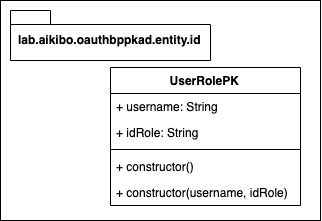

The diagram above was exported from draw.io. Its source (the exported page's mxGraphModel, read from the mxfile embedded in the PNG):
<mxGraphModel dx="1311" dy="823" grid="1" gridSize="10" guides="1" tooltips="1" connect="1" arrows="1" fold="1" page="1" pageScale="1" pageWidth="850" pageHeight="1100" math="0" shadow="0">
  <root>
    <mxCell id="-nEqx6B_FLAhVA0Ndkk6-0" />
    <mxCell id="-nEqx6B_FLAhVA0Ndkk6-1" parent="-nEqx6B_FLAhVA0Ndkk6-0" />
    <mxCell id="-nEqx6B_FLAhVA0Ndkk6-3" value="" style="rounded=0;whiteSpace=wrap;html=1;align=center;" vertex="1" parent="-nEqx6B_FLAhVA0Ndkk6-1">
      <mxGeometry x="20" y="20" width="320" height="220" as="geometry" />
    </mxCell>
    <mxCell id="-nEqx6B_FLAhVA0Ndkk6-4" value="lab.aikibo.oauthbppkad.entity.id" style="shape=folder;fontStyle=1;spacingTop=10;tabWidth=40;tabHeight=14;tabPosition=left;html=1;align=center;" vertex="1" parent="-nEqx6B_FLAhVA0Ndkk6-1">
      <mxGeometry x="30" y="30" width="200" height="50" as="geometry" />
    </mxCell>
    <mxCell id="-nEqx6B_FLAhVA0Ndkk6-5" value="UserRolePK" style="swimlane;fontStyle=1;align=center;verticalAlign=top;childLayout=stackLayout;horizontal=1;startSize=26;horizontalStack=0;resizeParent=1;resizeParentMax=0;resizeLast=0;collapsible=1;marginBottom=0;" vertex="1" parent="-nEqx6B_FLAhVA0Ndkk6-1">
      <mxGeometry x="130" y="87" width="190" height="138" as="geometry" />
    </mxCell>
    <mxCell id="-nEqx6B_FLAhVA0Ndkk6-6" value="+ username: String" style="text;strokeColor=none;fillColor=none;align=left;verticalAlign=top;spacingLeft=4;spacingRight=4;overflow=hidden;rotatable=0;points=[[0,0.5],[1,0.5]];portConstraint=eastwest;" vertex="1" parent="-nEqx6B_FLAhVA0Ndkk6-5">
      <mxGeometry y="26" width="190" height="26" as="geometry" />
    </mxCell>
    <mxCell id="-nEqx6B_FLAhVA0Ndkk6-9" value="+ idRole: String" style="text;strokeColor=none;fillColor=none;align=left;verticalAlign=top;spacingLeft=4;spacingRight=4;overflow=hidden;rotatable=0;points=[[0,0.5],[1,0.5]];portConstraint=eastwest;" vertex="1" parent="-nEqx6B_FLAhVA0Ndkk6-5">
      <mxGeometry y="52" width="190" height="26" as="geometry" />
    </mxCell>
    <mxCell id="-nEqx6B_FLAhVA0Ndkk6-7" value="" style="line;strokeWidth=1;fillColor=none;align=left;verticalAlign=middle;spacingTop=-1;spacingLeft=3;spacingRight=3;rotatable=0;labelPosition=right;points=[];portConstraint=eastwest;" vertex="1" parent="-nEqx6B_FLAhVA0Ndkk6-5">
      <mxGeometry y="78" width="190" height="8" as="geometry" />
    </mxCell>
    <mxCell id="-nEqx6B_FLAhVA0Ndkk6-8" value="+ constructor()" style="text;strokeColor=none;fillColor=none;align=left;verticalAlign=top;spacingLeft=4;spacingRight=4;overflow=hidden;rotatable=0;points=[[0,0.5],[1,0.5]];portConstraint=eastwest;" vertex="1" parent="-nEqx6B_FLAhVA0Ndkk6-5">
      <mxGeometry y="86" width="190" height="26" as="geometry" />
    </mxCell>
    <mxCell id="-nEqx6B_FLAhVA0Ndkk6-10" value="+ constructor(username, idRole)" style="text;strokeColor=none;fillColor=none;align=left;verticalAlign=top;spacingLeft=4;spacingRight=4;overflow=hidden;rotatable=0;points=[[0,0.5],[1,0.5]];portConstraint=eastwest;" vertex="1" parent="-nEqx6B_FLAhVA0Ndkk6-5">
      <mxGeometry y="112" width="190" height="26" as="geometry" />
    </mxCell>
  </root>
</mxGraphModel>